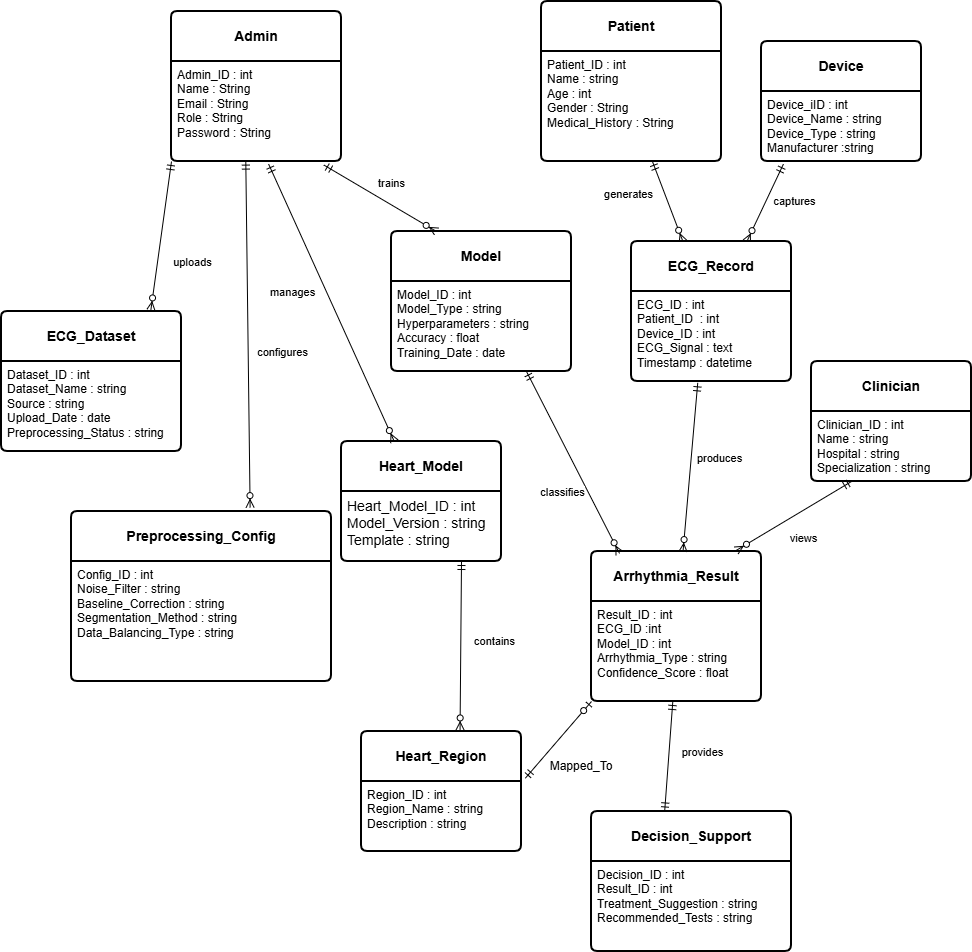

The diagram above was exported from draw.io. Its source (the exported page's mxGraphModel, read from the mxfile embedded in the PNG):
<mxGraphModel dx="1686" dy="3215" grid="1" gridSize="10" guides="1" tooltips="1" connect="1" arrows="1" fold="1" page="1" pageScale="1" pageWidth="850" pageHeight="1100" math="0" shadow="0">
  <root>
    <mxCell id="0" />
    <mxCell id="1" parent="0" />
    <mxCell id="g9Pk8W5O9UpXtduHaMZ--14" parent="1" style="swimlane;childLayout=stackLayout;horizontal=1;startSize=50;horizontalStack=0;rounded=1;fontSize=14;fontStyle=0;strokeWidth=2;resizeParent=0;resizeLast=1;shadow=0;dashed=0;align=center;arcSize=4;whiteSpace=wrap;html=1;" value="&lt;b&gt;Patient&lt;/b&gt;" vertex="1">
      <mxGeometry height="160" width="180" x="730" y="-2180" as="geometry" />
    </mxCell>
    <mxCell id="g9Pk8W5O9UpXtduHaMZ--15" parent="g9Pk8W5O9UpXtduHaMZ--14" style="align=left;strokeColor=none;fillColor=none;spacingLeft=4;spacingRight=4;fontSize=12;verticalAlign=top;resizable=0;rotatable=0;part=1;html=1;whiteSpace=wrap;" value="Patient_ID : int&lt;div&gt;Name : string&lt;/div&gt;&lt;div&gt;Age : int&lt;/div&gt;&lt;div&gt;Gender : String&lt;/div&gt;&lt;div&gt;Medical_History : String&lt;/div&gt;" vertex="1">
      <mxGeometry height="110" width="180" y="50" as="geometry" />
    </mxCell>
    <mxCell id="g9Pk8W5O9UpXtduHaMZ--16" parent="1" style="swimlane;childLayout=stackLayout;horizontal=1;startSize=50;horizontalStack=0;rounded=1;fontSize=14;fontStyle=0;strokeWidth=2;resizeParent=0;resizeLast=1;shadow=0;dashed=0;align=center;arcSize=4;whiteSpace=wrap;html=1;" value="&lt;b&gt;Admin&lt;/b&gt;" vertex="1">
      <mxGeometry height="150" width="170" x="360" y="-2170" as="geometry" />
    </mxCell>
    <mxCell id="g9Pk8W5O9UpXtduHaMZ--17" parent="g9Pk8W5O9UpXtduHaMZ--16" style="align=left;strokeColor=none;fillColor=none;spacingLeft=4;spacingRight=4;fontSize=12;verticalAlign=top;resizable=0;rotatable=0;part=1;html=1;whiteSpace=wrap;" value="Admin_ID : int&lt;div&gt;Name : String&lt;/div&gt;&lt;div&gt;Email : String&lt;/div&gt;&lt;div&gt;Role : String&lt;/div&gt;&lt;div&gt;Password : String&lt;/div&gt;&lt;div&gt;&lt;br&gt;&lt;/div&gt;" vertex="1">
      <mxGeometry height="100" width="170" y="50" as="geometry" />
    </mxCell>
    <mxCell id="g9Pk8W5O9UpXtduHaMZ--21" parent="1" style="swimlane;childLayout=stackLayout;horizontal=1;startSize=50;horizontalStack=0;rounded=1;fontSize=14;fontStyle=0;strokeWidth=2;resizeParent=0;resizeLast=1;shadow=0;dashed=0;align=center;arcSize=4;whiteSpace=wrap;html=1;" value="&lt;b&gt;Device&lt;/b&gt;" vertex="1">
      <mxGeometry height="120" width="160" x="950" y="-2140" as="geometry" />
    </mxCell>
    <mxCell id="g9Pk8W5O9UpXtduHaMZ--22" parent="g9Pk8W5O9UpXtduHaMZ--21" style="align=left;strokeColor=none;fillColor=none;spacingLeft=4;spacingRight=4;fontSize=12;verticalAlign=top;resizable=0;rotatable=0;part=1;html=1;whiteSpace=wrap;" value="Device_iID : int&lt;div&gt;Device_Name : string&lt;/div&gt;&lt;div&gt;Device_Type : string&lt;/div&gt;&lt;div&gt;Manufacturer :string&lt;/div&gt;" vertex="1">
      <mxGeometry height="70" width="160" y="50" as="geometry" />
    </mxCell>
    <mxCell id="g9Pk8W5O9UpXtduHaMZ--23" parent="1" style="swimlane;childLayout=stackLayout;horizontal=1;startSize=50;horizontalStack=0;rounded=1;fontSize=14;fontStyle=0;strokeWidth=2;resizeParent=0;resizeLast=1;shadow=0;dashed=0;align=center;arcSize=4;whiteSpace=wrap;html=1;" value="&lt;b&gt;Heart_Region&lt;/b&gt;" vertex="1">
      <mxGeometry height="120" width="160" x="550" y="-1450" as="geometry" />
    </mxCell>
    <mxCell id="g9Pk8W5O9UpXtduHaMZ--24" parent="g9Pk8W5O9UpXtduHaMZ--23" style="align=left;strokeColor=none;fillColor=none;spacingLeft=4;spacingRight=4;fontSize=12;verticalAlign=top;resizable=0;rotatable=0;part=1;html=1;whiteSpace=wrap;" value="Region_ID : int&lt;div&gt;Region_Name : string&lt;/div&gt;&lt;div&gt;Description : string&lt;/div&gt;" vertex="1">
      <mxGeometry height="70" width="160" y="50" as="geometry" />
    </mxCell>
    <mxCell id="g9Pk8W5O9UpXtduHaMZ--25" parent="1" style="swimlane;childLayout=stackLayout;horizontal=1;startSize=50;horizontalStack=0;rounded=1;fontSize=14;fontStyle=0;strokeWidth=2;resizeParent=0;resizeLast=1;shadow=0;dashed=0;align=center;arcSize=4;whiteSpace=wrap;html=1;" value="&lt;b&gt;Heart_Model&lt;/b&gt;" vertex="1">
      <mxGeometry height="120" width="160" x="530" y="-1740" as="geometry" />
    </mxCell>
    <mxCell id="g9Pk8W5O9UpXtduHaMZ--26" parent="g9Pk8W5O9UpXtduHaMZ--25" style="align=left;strokeColor=none;fillColor=none;spacingLeft=4;spacingRight=4;fontSize=12;verticalAlign=top;resizable=0;rotatable=0;part=1;html=1;whiteSpace=wrap;" value="&lt;span style=&quot;font-size: 14px; text-align: center;&quot;&gt;Heart_Model_ID : int&lt;/span&gt;&lt;div&gt;&lt;span style=&quot;font-size: 14px; text-align: center;&quot;&gt;Model_Version : string&lt;/span&gt;&lt;/div&gt;&lt;div&gt;&lt;span style=&quot;font-size: 14px; text-align: center;&quot;&gt;Template : string&lt;/span&gt;&lt;/div&gt;" vertex="1">
      <mxGeometry height="70" width="160" y="50" as="geometry" />
    </mxCell>
    <mxCell id="g9Pk8W5O9UpXtduHaMZ--27" parent="1" style="swimlane;childLayout=stackLayout;horizontal=1;startSize=50;horizontalStack=0;rounded=1;fontSize=14;fontStyle=0;strokeWidth=2;resizeParent=0;resizeLast=1;shadow=0;dashed=0;align=center;arcSize=4;whiteSpace=wrap;html=1;" value="&lt;b&gt;Arrhythmia_Result&lt;/b&gt;" vertex="1">
      <mxGeometry height="150" width="170" x="780" y="-1630" as="geometry" />
    </mxCell>
    <mxCell id="g9Pk8W5O9UpXtduHaMZ--28" parent="g9Pk8W5O9UpXtduHaMZ--27" style="align=left;strokeColor=none;fillColor=none;spacingLeft=4;spacingRight=4;fontSize=12;verticalAlign=top;resizable=0;rotatable=0;part=1;html=1;whiteSpace=wrap;" value="Result_ID : int&lt;div&gt;ECG_ID :int&lt;/div&gt;&lt;div&gt;Model_ID : int&lt;/div&gt;&lt;div&gt;Arrhythmia_Type : string&lt;/div&gt;&lt;div&gt;Confidence_Score : float&lt;/div&gt;" vertex="1">
      <mxGeometry height="100" width="170" y="50" as="geometry" />
    </mxCell>
    <mxCell id="g9Pk8W5O9UpXtduHaMZ--29" parent="1" style="swimlane;childLayout=stackLayout;horizontal=1;startSize=50;horizontalStack=0;rounded=1;fontSize=14;fontStyle=0;strokeWidth=2;resizeParent=0;resizeLast=1;shadow=0;dashed=0;align=center;arcSize=4;whiteSpace=wrap;html=1;" value="&lt;b&gt;Decision_Support&lt;/b&gt;" vertex="1">
      <mxGeometry height="140" width="200" x="780" y="-1370" as="geometry" />
    </mxCell>
    <mxCell id="g9Pk8W5O9UpXtduHaMZ--30" parent="g9Pk8W5O9UpXtduHaMZ--29" style="align=left;strokeColor=none;fillColor=none;spacingLeft=4;spacingRight=4;fontSize=12;verticalAlign=top;resizable=0;rotatable=0;part=1;html=1;whiteSpace=wrap;" value="Decision_ID : int&lt;div&gt;Result_ID : int&lt;/div&gt;&lt;div&gt;Treatment_Suggestion : string&lt;/div&gt;&lt;div&gt;Recommended_Tests : string&lt;/div&gt;" vertex="1">
      <mxGeometry height="90" width="200" y="50" as="geometry" />
    </mxCell>
    <mxCell id="g9Pk8W5O9UpXtduHaMZ--32" parent="1" style="swimlane;childLayout=stackLayout;horizontal=1;startSize=50;horizontalStack=0;rounded=1;fontSize=14;fontStyle=0;strokeWidth=2;resizeParent=0;resizeLast=1;shadow=0;dashed=0;align=center;arcSize=4;whiteSpace=wrap;html=1;" value="&lt;b&gt;ECG_Dataset&lt;/b&gt;" vertex="1">
      <mxGeometry height="140" width="180" x="190" y="-1870" as="geometry" />
    </mxCell>
    <mxCell id="g9Pk8W5O9UpXtduHaMZ--33" parent="g9Pk8W5O9UpXtduHaMZ--32" style="align=left;strokeColor=none;fillColor=none;spacingLeft=4;spacingRight=4;fontSize=12;verticalAlign=top;resizable=0;rotatable=0;part=1;html=1;whiteSpace=wrap;" value="Dataset_ID : int&lt;div&gt;Dataset_Name : string&lt;/div&gt;&lt;div&gt;Source : string&lt;/div&gt;&lt;div&gt;Upload_Date : date&lt;/div&gt;&lt;div&gt;Preprocessing_Status : string&lt;/div&gt;" vertex="1">
      <mxGeometry height="90" width="180" y="50" as="geometry" />
    </mxCell>
    <mxCell id="g9Pk8W5O9UpXtduHaMZ--34" parent="1" style="swimlane;childLayout=stackLayout;horizontal=1;startSize=50;horizontalStack=0;rounded=1;fontSize=14;fontStyle=0;strokeWidth=2;resizeParent=0;resizeLast=1;shadow=0;dashed=0;align=center;arcSize=4;whiteSpace=wrap;html=1;" value="&lt;b&gt;Preprocessing_Config&lt;/b&gt;" vertex="1">
      <mxGeometry height="170" width="260" x="260" y="-1670" as="geometry" />
    </mxCell>
    <mxCell id="g9Pk8W5O9UpXtduHaMZ--35" parent="g9Pk8W5O9UpXtduHaMZ--34" style="align=left;strokeColor=none;fillColor=none;spacingLeft=4;spacingRight=4;fontSize=12;verticalAlign=top;resizable=0;rotatable=0;part=1;html=1;whiteSpace=wrap;" value="Config_ID : int&lt;div&gt;Noise_Filter : string&lt;/div&gt;&lt;div&gt;Baseline_Correction : string&lt;/div&gt;&lt;div&gt;Segmentation_Method : string&lt;/div&gt;&lt;div&gt;Data_Balancing_Type&amp;nbsp;&lt;span style=&quot;background-color: transparent; color: light-dark(rgb(0, 0, 0), rgb(255, 255, 255));&quot;&gt;: string&lt;/span&gt;&lt;/div&gt;" vertex="1">
      <mxGeometry height="120" width="260" y="50" as="geometry" />
    </mxCell>
    <mxCell id="g9Pk8W5O9UpXtduHaMZ--36" parent="1" style="swimlane;childLayout=stackLayout;horizontal=1;startSize=50;horizontalStack=0;rounded=1;fontSize=14;fontStyle=0;strokeWidth=2;resizeParent=0;resizeLast=1;shadow=0;dashed=0;align=center;arcSize=4;whiteSpace=wrap;html=1;" value="&lt;b&gt;Model&lt;/b&gt;" vertex="1">
      <mxGeometry height="140" width="180" x="580" y="-1950" as="geometry" />
    </mxCell>
    <mxCell id="g9Pk8W5O9UpXtduHaMZ--37" parent="g9Pk8W5O9UpXtduHaMZ--36" style="align=left;strokeColor=none;fillColor=none;spacingLeft=4;spacingRight=4;fontSize=12;verticalAlign=top;resizable=0;rotatable=0;part=1;html=1;whiteSpace=wrap;" value="Model_ID : int&lt;div&gt;Model_Type : string&lt;/div&gt;&lt;div&gt;Hyperparameters : string&lt;/div&gt;&lt;div&gt;Accuracy : float&lt;/div&gt;&lt;div&gt;Training_Date : date&lt;/div&gt;" vertex="1">
      <mxGeometry height="90" width="180" y="50" as="geometry" />
    </mxCell>
    <mxCell id="g9Pk8W5O9UpXtduHaMZ--43" parent="1" style="swimlane;childLayout=stackLayout;horizontal=1;startSize=50;horizontalStack=0;rounded=1;fontSize=14;fontStyle=0;strokeWidth=2;resizeParent=0;resizeLast=1;shadow=0;dashed=0;align=center;arcSize=4;whiteSpace=wrap;html=1;" value="&lt;b&gt;Clinician&lt;/b&gt;" vertex="1">
      <mxGeometry height="120" width="160" x="1000" y="-1820" as="geometry" />
    </mxCell>
    <mxCell id="g9Pk8W5O9UpXtduHaMZ--44" parent="g9Pk8W5O9UpXtduHaMZ--43" style="align=left;strokeColor=none;fillColor=none;spacingLeft=4;spacingRight=4;fontSize=12;verticalAlign=top;resizable=0;rotatable=0;part=1;html=1;whiteSpace=wrap;" value="Clinician_ID : int&lt;div&gt;Name : string&lt;/div&gt;&lt;div&gt;Hospital : string&lt;/div&gt;&lt;div&gt;Specialization : string&lt;/div&gt;" vertex="1">
      <mxGeometry height="70" width="160" y="50" as="geometry" />
    </mxCell>
    <mxCell id="g9Pk8W5O9UpXtduHaMZ--50" edge="1" parent="1" source="g9Pk8W5O9UpXtduHaMZ--15" style="fontSize=12;html=1;endArrow=ERzeroToMany;startArrow=ERmandOne;rounded=0;" value="">
      <mxGeometry height="100" relative="1" width="100" as="geometry">
        <mxPoint x="620" y="-1930" as="sourcePoint" />
        <mxPoint x="871.4285714285713" y="-1940" as="targetPoint" />
      </mxGeometry>
    </mxCell>
    <mxCell id="g9Pk8W5O9UpXtduHaMZ--72" connectable="0" parent="g9Pk8W5O9UpXtduHaMZ--50" style="edgeLabel;html=1;align=center;verticalAlign=middle;resizable=0;points=[];" value="generates" vertex="1">
      <mxGeometry relative="1" x="-0.1679" y="2" as="geometry">
        <mxPoint x="-39" as="offset" />
      </mxGeometry>
    </mxCell>
    <mxCell id="g9Pk8W5O9UpXtduHaMZ--51" edge="1" parent="1" source="g9Pk8W5O9UpXtduHaMZ--22" style="fontSize=12;html=1;endArrow=ERzeroToMany;startArrow=ERmandOne;rounded=0;exitX=0.137;exitY=1.037;exitDx=0;exitDy=0;exitPerimeter=0;" value="">
      <mxGeometry height="100" relative="1" width="100" as="geometry">
        <mxPoint x="1030" y="-1850" as="sourcePoint" />
        <mxPoint x="935.3913785184698" y="-1940" as="targetPoint" />
      </mxGeometry>
    </mxCell>
    <mxCell id="g9Pk8W5O9UpXtduHaMZ--73" connectable="0" parent="g9Pk8W5O9UpXtduHaMZ--51" style="edgeLabel;html=1;align=center;verticalAlign=middle;resizable=0;points=[];" value="captures" vertex="1">
      <mxGeometry relative="1" x="-0.0978" y="5" as="geometry">
        <mxPoint x="23" as="offset" />
      </mxGeometry>
    </mxCell>
    <mxCell id="g9Pk8W5O9UpXtduHaMZ--52" edge="1" parent="1" source="g9Pk8W5O9UpXtduHaMZ--17" style="fontSize=12;html=1;endArrow=ERzeroToMany;startArrow=ERmandOne;rounded=0;entryX=0.83;entryY=-0.012;entryDx=0;entryDy=0;exitX=0;exitY=1;exitDx=0;exitDy=0;entryPerimeter=0;" target="g9Pk8W5O9UpXtduHaMZ--32" value="">
      <mxGeometry height="100" relative="1" width="100" as="geometry">
        <Array as="points" />
        <mxPoint x="160" y="-1915" as="sourcePoint" />
        <mxPoint x="220" y="-1875" as="targetPoint" />
      </mxGeometry>
    </mxCell>
    <mxCell id="g9Pk8W5O9UpXtduHaMZ--53" connectable="0" parent="g9Pk8W5O9UpXtduHaMZ--52" style="edgeLabel;html=1;align=center;verticalAlign=middle;resizable=0;points=[];" value="uploads" vertex="1">
      <mxGeometry relative="1" x="0.3366" y="3" as="geometry">
        <mxPoint x="31" y="1" as="offset" />
      </mxGeometry>
    </mxCell>
    <mxCell id="g9Pk8W5O9UpXtduHaMZ--54" edge="1" parent="1" source="g9Pk8W5O9UpXtduHaMZ--17" style="fontSize=12;html=1;endArrow=ERzeroToMany;startArrow=ERmandOne;rounded=0;exitX=0.896;exitY=1.035;exitDx=0;exitDy=0;exitPerimeter=0;entryX=0.25;entryY=0;entryDx=0;entryDy=0;" target="g9Pk8W5O9UpXtduHaMZ--36" value="">
      <mxGeometry height="100" relative="1" width="100" as="geometry">
        <mxPoint x="570" y="-1820" as="sourcePoint" />
        <mxPoint x="670" y="-1920" as="targetPoint" />
      </mxGeometry>
    </mxCell>
    <mxCell id="g9Pk8W5O9UpXtduHaMZ--71" connectable="0" parent="g9Pk8W5O9UpXtduHaMZ--54" style="edgeLabel;html=1;align=center;verticalAlign=middle;resizable=0;points=[];" value="trains" vertex="1">
      <mxGeometry relative="1" x="-0.1276" y="2" as="geometry">
        <mxPoint x="17" y="-9" as="offset" />
      </mxGeometry>
    </mxCell>
    <mxCell id="g9Pk8W5O9UpXtduHaMZ--55" edge="1" parent="1" source="g9Pk8W5O9UpXtduHaMZ--37" style="fontSize=12;html=1;endArrow=ERzeroToMany;startArrow=ERmandOne;rounded=0;entryX=0.165;entryY=0.013;entryDx=0;entryDy=0;entryPerimeter=0;exitX=0.75;exitY=1;exitDx=0;exitDy=0;" target="g9Pk8W5O9UpXtduHaMZ--27" value="">
      <mxGeometry height="100" relative="1" width="100" as="geometry">
        <mxPoint x="750" y="-1700" as="sourcePoint" />
        <mxPoint x="770" y="-1965" as="targetPoint" />
      </mxGeometry>
    </mxCell>
    <mxCell id="g9Pk8W5O9UpXtduHaMZ--74" connectable="0" parent="g9Pk8W5O9UpXtduHaMZ--55" style="edgeLabel;html=1;align=center;verticalAlign=middle;resizable=0;points=[];" value="classifies" vertex="1">
      <mxGeometry relative="1" x="0.0512" y="3" as="geometry">
        <mxPoint x="-16" y="27" as="offset" />
      </mxGeometry>
    </mxCell>
    <mxCell id="g9Pk8W5O9UpXtduHaMZ--56" edge="1" parent="1" source="lT5dHW72lYR395_OLWXc-17" style="fontSize=12;html=1;endArrow=ERzeroToMany;startArrow=ERmandOne;rounded=0;exitX=0.414;exitY=1.015;exitDx=0;exitDy=0;exitPerimeter=0;" target="g9Pk8W5O9UpXtduHaMZ--27" value="">
      <mxGeometry height="100" relative="1" width="100" as="geometry">
        <mxPoint x="885.6140350877195" y="-1790" as="sourcePoint" />
        <mxPoint x="740" y="-2055" as="targetPoint" />
      </mxGeometry>
    </mxCell>
    <mxCell id="g9Pk8W5O9UpXtduHaMZ--75" connectable="0" parent="g9Pk8W5O9UpXtduHaMZ--56" style="edgeLabel;html=1;align=center;verticalAlign=middle;resizable=0;points=[];" value="produces" vertex="1">
      <mxGeometry relative="1" x="-0.1146" y="3" as="geometry">
        <mxPoint x="25" as="offset" />
      </mxGeometry>
    </mxCell>
    <mxCell id="g9Pk8W5O9UpXtduHaMZ--57" edge="1" parent="1" source="g9Pk8W5O9UpXtduHaMZ--17" style="fontSize=12;html=1;endArrow=ERzeroToMany;startArrow=ERmandOne;rounded=0;exitX=0.571;exitY=1.025;exitDx=0;exitDy=0;exitPerimeter=0;" target="g9Pk8W5O9UpXtduHaMZ--25" value="">
      <mxGeometry height="100" relative="1" width="100" as="geometry">
        <mxPoint x="530" y="-1865" as="sourcePoint" />
        <mxPoint x="630" y="-1965" as="targetPoint" />
      </mxGeometry>
    </mxCell>
    <mxCell id="g9Pk8W5O9UpXtduHaMZ--70" connectable="0" parent="g9Pk8W5O9UpXtduHaMZ--57" style="edgeLabel;html=1;align=center;verticalAlign=middle;resizable=0;points=[];" value="manages" vertex="1">
      <mxGeometry relative="1" x="-0.0511" y="2" as="geometry">
        <mxPoint x="-38" y="-3" as="offset" />
      </mxGeometry>
    </mxCell>
    <mxCell id="g9Pk8W5O9UpXtduHaMZ--58" edge="1" parent="1" source="g9Pk8W5O9UpXtduHaMZ--17" style="fontSize=12;html=1;endArrow=ERzeroToMany;startArrow=ERmandOne;rounded=0;entryX=0.687;entryY=-0.023;entryDx=0;entryDy=0;entryPerimeter=0;exitX=0.437;exitY=0.996;exitDx=0;exitDy=0;exitPerimeter=0;" target="g9Pk8W5O9UpXtduHaMZ--34" value="">
      <mxGeometry height="100" relative="1" width="100" as="geometry">
        <mxPoint x="430" y="-1940" as="sourcePoint" />
        <mxPoint x="370" y="-1870" as="targetPoint" />
      </mxGeometry>
    </mxCell>
    <mxCell id="g9Pk8W5O9UpXtduHaMZ--69" connectable="0" parent="g9Pk8W5O9UpXtduHaMZ--58" style="edgeLabel;html=1;align=center;verticalAlign=middle;resizable=0;points=[];" value="configures" vertex="1">
      <mxGeometry relative="1" x="-0.044" y="1" as="geometry">
        <mxPoint x="33" y="25" as="offset" />
      </mxGeometry>
    </mxCell>
    <mxCell id="g9Pk8W5O9UpXtduHaMZ--59" edge="1" parent="1" source="g9Pk8W5O9UpXtduHaMZ--44" style="fontSize=12;html=1;endArrow=ERzeroToMany;startArrow=ERmandOne;rounded=0;exitX=0.25;exitY=1;exitDx=0;exitDy=0;entryX=0.851;entryY=-0.007;entryDx=0;entryDy=0;entryPerimeter=0;" target="g9Pk8W5O9UpXtduHaMZ--27" value="">
      <mxGeometry height="100" relative="1" width="100" as="geometry">
        <mxPoint x="730" y="-1460" as="sourcePoint" />
        <mxPoint x="830" y="-1560" as="targetPoint" />
      </mxGeometry>
    </mxCell>
    <mxCell id="g9Pk8W5O9UpXtduHaMZ--76" connectable="0" parent="g9Pk8W5O9UpXtduHaMZ--59" style="edgeLabel;html=1;align=center;verticalAlign=middle;resizable=0;points=[];" value="views" vertex="1">
      <mxGeometry relative="1" x="0.1208" y="4" as="geometry">
        <mxPoint x="14" y="15" as="offset" />
      </mxGeometry>
    </mxCell>
    <mxCell id="g9Pk8W5O9UpXtduHaMZ--60" edge="1" parent="1" source="g9Pk8W5O9UpXtduHaMZ--26" style="fontSize=12;html=1;endArrow=ERzeroToMany;startArrow=ERmandOne;rounded=0;entryX=0.616;entryY=-0.013;entryDx=0;entryDy=0;entryPerimeter=0;exitX=0.75;exitY=1;exitDx=0;exitDy=0;" target="g9Pk8W5O9UpXtduHaMZ--23" value="">
      <mxGeometry height="100" relative="1" width="100" as="geometry">
        <mxPoint x="620" y="-1550" as="sourcePoint" />
        <mxPoint x="760" y="-1610" as="targetPoint" />
      </mxGeometry>
    </mxCell>
    <mxCell id="g9Pk8W5O9UpXtduHaMZ--78" connectable="0" parent="g9Pk8W5O9UpXtduHaMZ--60" style="edgeLabel;html=1;align=center;verticalAlign=middle;resizable=0;points=[];" value="contains" vertex="1">
      <mxGeometry relative="1" x="-0.1164" y="4" as="geometry">
        <mxPoint x="29" y="5" as="offset" />
      </mxGeometry>
    </mxCell>
    <mxCell id="g9Pk8W5O9UpXtduHaMZ--65" edge="1" parent="1" source="g9Pk8W5O9UpXtduHaMZ--29" style="fontSize=12;html=1;endArrow=ERmandOne;startArrow=ERmandOne;rounded=0;exitX=0.366;exitY=-0.004;exitDx=0;exitDy=0;exitPerimeter=0;" target="g9Pk8W5O9UpXtduHaMZ--28" value="">
      <mxGeometry height="100" relative="1" width="100" as="geometry">
        <mxPoint x="980.3" y="-1360.0000000000002" as="sourcePoint" />
        <mxPoint x="1179.7" y="-1489.16" as="targetPoint" />
      </mxGeometry>
    </mxCell>
    <mxCell id="g9Pk8W5O9UpXtduHaMZ--77" connectable="0" parent="g9Pk8W5O9UpXtduHaMZ--65" style="edgeLabel;html=1;align=center;verticalAlign=middle;resizable=0;points=[];" value="provides" vertex="1">
      <mxGeometry relative="1" x="0.0569" y="3" as="geometry">
        <mxPoint x="36" y="-1" as="offset" />
      </mxGeometry>
    </mxCell>
    <mxCell id="g9Pk8W5O9UpXtduHaMZ--66" edge="1" parent="1" source="g9Pk8W5O9UpXtduHaMZ--23" style="fontSize=12;html=1;endArrow=ERzeroToOne;startArrow=ERmandOne;rounded=0;entryX=0;entryY=1;entryDx=0;entryDy=0;exitX=1.024;exitY=0.389;exitDx=0;exitDy=0;exitPerimeter=0;" target="g9Pk8W5O9UpXtduHaMZ--28" value="">
      <mxGeometry height="100" relative="1" width="100" as="geometry">
        <Array as="points" />
        <mxPoint x="530" y="-1390" as="sourcePoint" />
        <mxPoint x="640" y="-1430" as="targetPoint" />
      </mxGeometry>
    </mxCell>
    <mxCell id="lT5dHW72lYR395_OLWXc-16" parent="1" style="swimlane;childLayout=stackLayout;horizontal=1;startSize=50;horizontalStack=0;rounded=1;fontSize=14;fontStyle=0;strokeWidth=2;resizeParent=0;resizeLast=1;shadow=0;dashed=0;align=center;arcSize=4;whiteSpace=wrap;html=1;" value="&lt;b&gt;ECG_Record&lt;/b&gt;" vertex="1">
      <mxGeometry height="140" width="160" x="820" y="-1940" as="geometry" />
    </mxCell>
    <mxCell id="lT5dHW72lYR395_OLWXc-17" parent="lT5dHW72lYR395_OLWXc-16" style="align=left;strokeColor=none;fillColor=none;spacingLeft=4;spacingRight=4;fontSize=12;verticalAlign=top;resizable=0;rotatable=0;part=1;html=1;whiteSpace=wrap;" value="ECG_ID : int&lt;div&gt;Patient_ID&amp;nbsp; : int&lt;/div&gt;&lt;div&gt;Device_ID : int&lt;/div&gt;&lt;div&gt;ECG_Signal : text&lt;/div&gt;&lt;div&gt;Timestamp : datetime&lt;/div&gt;" vertex="1">
      <mxGeometry height="90" width="160" y="50" as="geometry" />
    </mxCell>
    <mxCell id="lT5dHW72lYR395_OLWXc-18" parent="1" style="text;html=1;whiteSpace=wrap;strokeColor=none;fillColor=none;align=center;verticalAlign=middle;rounded=0;" value="Mapped_To" vertex="1">
      <mxGeometry height="30" width="60" x="740" y="-1430" as="geometry" />
    </mxCell>
  </root>
</mxGraphModel>